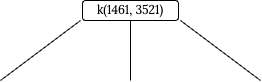

The diagram above was exported from draw.io. Its source (the exported page's mxGraphModel, read from the mxfile embedded in the PNG):
<mxGraphModel dx="1059" dy="586" grid="1" gridSize="10" guides="1" tooltips="1" connect="1" arrows="1" fold="1" page="1" pageScale="1" pageWidth="827" pageHeight="1169" background="#ffffff" math="1" shadow="0">
  <root>
    <mxCell id="0" />
    <mxCell id="1" parent="0" />
    <mxCell id="T4U812QDZwFanKxbbWlg-18" value="k(1461, 3521)" style="text;html=1;strokeColor=none;fillColor=none;align=center;verticalAlign=middle;whiteSpace=wrap;rounded=0;fontSize=12;fontFamily=Lora;fontSource=https%3A%2F%2Ffonts.googleapis.com%2Fcss%3Ffamily%3DLora;fontColor=#000000;" parent="1" vertex="1">
      <mxGeometry x="330" y="90" width="100" height="20" as="geometry" />
    </mxCell>
    <mxCell id="T4U812QDZwFanKxbbWlg-19" value="" style="endArrow=none;html=1;fontFamily=Lora;fontSource=https%3A%2F%2Ffonts.googleapis.com%2Fcss%3Ffamily%3DLora;fontSize=16;entryX=0;entryY=1;entryDx=0;entryDy=0;exitX=1;exitY=0;exitDx=0;exitDy=0;strokeColor=#000000;fontColor=#000000;" parent="1" target="T4U812QDZwFanKxbbWlg-18" edge="1">
      <mxGeometry width="50" height="50" relative="1" as="geometry">
        <mxPoint x="250" y="170" as="sourcePoint" />
        <mxPoint x="370" y="110" as="targetPoint" />
      </mxGeometry>
    </mxCell>
    <mxCell id="T4U812QDZwFanKxbbWlg-20" value="" style="endArrow=none;html=1;fontFamily=Lora;fontSource=https%3A%2F%2Ffonts.googleapis.com%2Fcss%3Ffamily%3DLora;fontSize=16;entryX=0;entryY=0;entryDx=0;entryDy=0;exitX=1;exitY=1;exitDx=0;exitDy=0;strokeColor=#000000;fontColor=#000000;" parent="1" source="T4U812QDZwFanKxbbWlg-18" edge="1">
      <mxGeometry width="50" height="50" relative="1" as="geometry">
        <mxPoint x="240" y="180" as="sourcePoint" />
        <mxPoint x="510" y="170" as="targetPoint" />
      </mxGeometry>
    </mxCell>
    <mxCell id="3" value="" style="endArrow=none;html=1;fontFamily=Lora;fontSource=https%3A%2F%2Ffonts.googleapis.com%2Fcss%3Ffamily%3DLora;fontSize=16;entryX=0.5;entryY=0;entryDx=0;entryDy=0;exitX=0.5;exitY=1;exitDx=0;exitDy=0;strokeColor=#000000;fontColor=#000000;" parent="1" source="T4U812QDZwFanKxbbWlg-18" edge="1">
      <mxGeometry width="50" height="50" relative="1" as="geometry">
        <mxPoint x="410" y="120" as="sourcePoint" />
        <mxPoint x="380" y="170" as="targetPoint" />
      </mxGeometry>
    </mxCell>
    <mxCell id="B-1E4Wd_qy2AiqIP8XPT-150" value="&lt;span style=&quot;font-family: Lora;&quot;&gt;k(1461, 3521)&lt;/span&gt;" style="rounded=1;whiteSpace=wrap;html=1;" vertex="1" parent="1">
      <mxGeometry x="332" y="90" width="96" height="20" as="geometry" />
    </mxCell>
  </root>
</mxGraphModel>